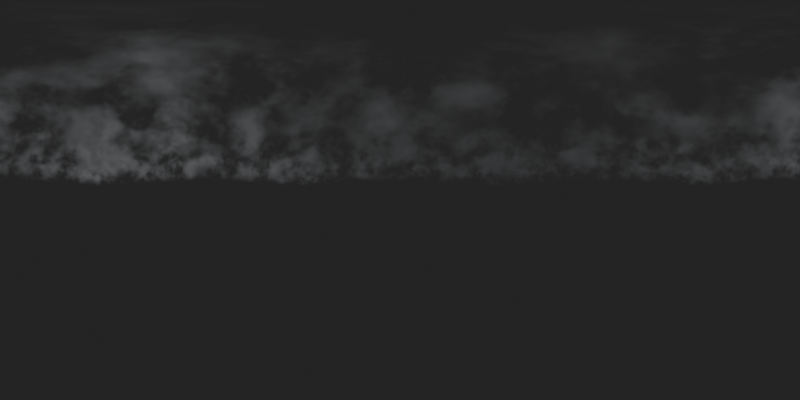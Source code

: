 # Source: dotonbori-sky.blend  (saved by Blender 5.2.44; exported with 4.5.12 LTS)
import bpy
from mathutils import Matrix  # noqa: F401  (used for matrix-valued properties, if any)

bpy.ops.wm.read_factory_settings(use_empty=True)
scene = bpy.context.scene
scene.name = 'Scene'

# ---- collections
col_collection = bpy.data.collections.new('Collection'); scene.collection.children.link(col_collection)

# ---- materials (node trees are filled in below, after node groups)
mat_procedural_volume_clouds = bpy.data.materials.new('Procedural volume clouds')

# ---- material node trees
mat_procedural_volume_clouds.use_nodes = True; mat_procedural_volume_clouds.node_tree.nodes.clear()
_N = mat_procedural_volume_clouds.node_tree.nodes; _L = mat_procedural_volume_clouds.node_tree.links
n0 = _N.new('ShaderNodeNewGeometry'); n0.name = 'Geometry'; n0.location = (0, 0)
n1 = _N.new('ShaderNodeTexNoise'); n1.name = 'Noise Texture'; n1.location = (0, 0)
n1.width = 160
n1.inputs[2].default_value = 0.023
n1.inputs[3].default_value = 5.0
n1.inputs[4].default_value = 0.68
n2 = _N.new('ShaderNodeMapRange'); n2.name = 'Map Range'; n2.location = (0, 0)
n2.inputs[1].default_value = 0.52
n2.inputs[2].default_value = 0.71
n2.inputs[4].default_value = 0.055
n3 = _N.new('ShaderNodeSeparateXYZ'); n3.name = 'Separate XYZ'; n3.location = (0, 0)
n4 = _N.new('ShaderNodeMath'); n4.name = 'Math'; n4.location = (0, 0)
n4.operation = 'SUBTRACT'
n4.inputs[1].default_value = 65.0
n5 = _N.new('ShaderNodeMath'); n5.name = 'Math.001'; n5.location = (0, 0)
n5.operation = 'ABSOLUTE'
n6 = _N.new('ShaderNodeMapRange'); n6.name = 'Map Range.001'; n6.location = (0, 0)
n6.inputs[1].default_value = 8.0
n6.inputs[2].default_value = 24.0
n6.inputs[3].default_value = 1.0
n6.inputs[4].default_value = 0.0
n7 = _N.new('ShaderNodeMath'); n7.name = 'Math.002'; n7.location = (0, 0)
n7.operation = 'MULTIPLY'
n8 = _N.new('ShaderNodeVolumePrincipled'); n8.name = 'Principled Volume'; n8.location = (0, 0)
n8.inputs[0].default_value = (0.92, 0.95, 1.0, 1.0)
n8.inputs[4].default_value = 0.25
n9 = _N.new('ShaderNodeOutputMaterial'); n9.name = 'Material Output'; n9.location = (0, 0)
_L.new(n0.outputs[0], n1.inputs[0])
_L.new(n1.outputs[0], n2.inputs[0])
_L.new(n0.outputs[0], n3.inputs[0])
_L.new(n3.outputs[2], n4.inputs[0])
_L.new(n4.outputs[0], n5.inputs[0])
_L.new(n5.outputs[0], n6.inputs[0])
_L.new(n2.outputs[0], n7.inputs[0])
_L.new(n6.outputs[0], n7.inputs[1])
_L.new(n7.outputs[0], n8.inputs[2])
_L.new(n8.outputs[0], n9.inputs[1])
n9.is_active_output = True

# ---- world
world_soft_cloud_illumination = bpy.data.worlds.new('Soft cloud illumination'); scene.world = world_soft_cloud_illumination
world_soft_cloud_illumination.use_nodes = True; world_soft_cloud_illumination.node_tree.nodes.clear()
_N = world_soft_cloud_illumination.node_tree.nodes; _L = world_soft_cloud_illumination.node_tree.links
n0 = _N.new('ShaderNodeBackground'); n0.name = 'Background'; n0.location = (-200, 100)
n0.inputs[0].default_value = (0.05, 0.05, 0.05, 1.0)
n0.inputs[1].default_value = 0.7
n1 = _N.new('ShaderNodeOutputWorld'); n1.name = 'World Output'; n1.location = (200, 100)
_L.new(n0.outputs[0], n1.inputs[0])
n1.is_active_output = True

# ---- cameras
cam_camera_001 = bpy.data.cameras.new('Camera.001')
cam_camera_001.type = 'PANO'
cam_camera_001.panorama_type = 'EQUIRECTANGULAR'

# ---- lights
light_sun = bpy.data.lights.new('Sun', 'SUN')
light_sun.angle = 0.3
light_sun.energy = 2.0

# ---- meshes
me_cube_001 = bpy.data.meshes.new('Cube.001')
me_cube_001.from_pydata([(-280.0, -280.0, -24.0), (-280.0, -280.0, 24.0), (-280.0, 280.0, -24.0), (-280.0, 280.0, 24.0), (280.0, -280.0, -24.0), (280.0, -280.0, 24.0), (280.0, 280.0, -24.0), (280.0, 280.0, 24.0)], [], [(0, 1, 3, 2), (2, 3, 7, 6), (6, 7, 5, 4), (4, 5, 1, 0), (2, 6, 4, 0), (7, 3, 1, 5)])
_uv = me_cube_001.uv_layers.new(name='UVMap')
_uv.uv.foreach_set('vector', [0.375, 0.0, 0.625, 0.0, 0.625, 0.25, 0.375, 0.25, 0.375, 0.25, 0.625, 0.25, 0.625, 0.5, 0.375, 0.5, 0.375, 0.5, 0.625, 0.5, 0.625, 0.75, 0.375, 0.75, 0.375, 0.75, 0.625, 0.75, 0.625, 1.0, 0.375, 1.0, 0.125, 0.5, 0.375, 0.5, 0.375, 0.75, 0.125, 0.75, 0.625, 0.5, 0.875, 0.5, 0.875, 0.75, 0.625, 0.75])
me_cube_001.materials.append(mat_procedural_volume_clouds)
me_cube_001.update()

# ---- objects
ob_layered_canal_cloud_bank = bpy.data.objects.new('Layered canal cloud bank', me_cube_001)
ob_sun = bpy.data.objects.new('Sun', light_sun)
ob_camera = bpy.data.objects.new('Camera', cam_camera_001)

# ---- transforms, parenting, visibility, modifiers, constraints
ob_layered_canal_cloud_bank.location = (0.0, 0.0, 65.0)
ob_sun.location = (-22.0, -14.0, 12.0)
ob_sun.rotation_euler = (1.14, -4.568e-08, -1.004)
ob_camera.location = (0.0, 0.0, 0.0)
ob_camera.rotation_euler = (1.571, 0.0, 0.0)

# ---- collection membership
col_collection.objects.link(ob_layered_canal_cloud_bank)
col_collection.objects.link(ob_sun)
col_collection.objects.link(ob_camera)

# ---- scene / render settings (as saved in the file)
scene.camera = ob_camera
scene.frame_start = 1; scene.frame_end = 250; scene.frame_set(1)
scene.render.engine = 'CYCLES'
scene.render.image_settings.file_format = 'WEBP'
scene.render.image_settings.quality = 92
scene.render.resolution_x = 2048
scene.render.resolution_y = 1024
scene.render.film_transparent = True
scene.render.bake_bias = 0.0
scene.render.bake_samples = 0
scene.render.compositor_device = 'GPU'
scene.cycles.samples = 128
scene.cycles.use_adaptive_sampling = False
scene.eevee.use_volume_custom_range = False
scene.eevee.fast_gi_thickness_near = 0.1
scene.eevee.fast_gi_thickness_far = 0.0
scene.eevee.ray_tracing_options.screen_trace_thickness = 0.1
scene.view_settings.view_transform = 'Standard'
scene.view_settings.exposure = -1.0
bpy.context.view_layer.update()
